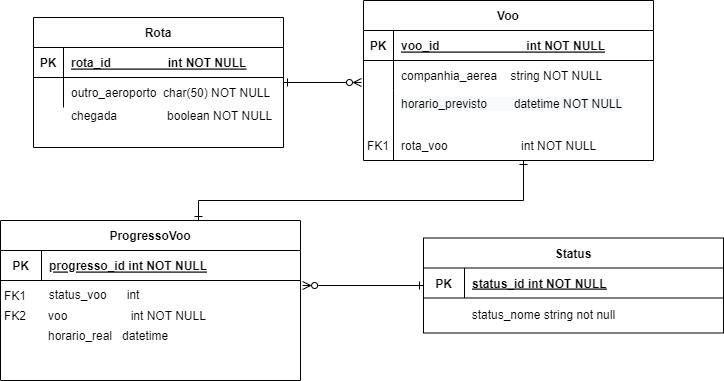

The diagram above was exported from draw.io. Its source (the exported page's mxGraphModel, read from the mxfile embedded in the PNG):
<mxGraphModel dx="784" dy="470" grid="1" gridSize="10" guides="1" tooltips="1" connect="1" arrows="1" fold="1" page="1" pageScale="1" pageWidth="850" pageHeight="1100" math="0" shadow="0" extFonts="Permanent Marker^https://fonts.googleapis.com/css?family=Permanent+Marker">
  <root>
    <mxCell id="0" />
    <mxCell id="1" parent="0" />
    <mxCell id="C-vyLk0tnHw3VtMMgP7b-2" value="Voo" style="shape=table;startSize=30;container=1;collapsible=1;childLayout=tableLayout;fixedRows=1;rowLines=0;fontStyle=1;align=center;resizeLast=1;" parent="1" vertex="1">
      <mxGeometry x="450" y="120" width="290" height="160" as="geometry" />
    </mxCell>
    <mxCell id="C-vyLk0tnHw3VtMMgP7b-3" value="" style="shape=partialRectangle;collapsible=0;dropTarget=0;pointerEvents=0;fillColor=none;points=[[0,0.5],[1,0.5]];portConstraint=eastwest;top=0;left=0;right=0;bottom=1;" parent="C-vyLk0tnHw3VtMMgP7b-2" vertex="1">
      <mxGeometry y="30" width="290" height="30" as="geometry" />
    </mxCell>
    <mxCell id="C-vyLk0tnHw3VtMMgP7b-4" value="PK" style="shape=partialRectangle;overflow=hidden;connectable=0;fillColor=none;top=0;left=0;bottom=0;right=0;fontStyle=1;" parent="C-vyLk0tnHw3VtMMgP7b-3" vertex="1">
      <mxGeometry width="30" height="30" as="geometry">
        <mxRectangle width="30" height="30" as="alternateBounds" />
      </mxGeometry>
    </mxCell>
    <mxCell id="C-vyLk0tnHw3VtMMgP7b-5" value="voo_id                          int NOT NULL " style="shape=partialRectangle;overflow=hidden;connectable=0;fillColor=none;top=0;left=0;bottom=0;right=0;align=left;spacingLeft=6;fontStyle=5;" parent="C-vyLk0tnHw3VtMMgP7b-3" vertex="1">
      <mxGeometry x="30" width="260" height="30" as="geometry">
        <mxRectangle width="260" height="30" as="alternateBounds" />
      </mxGeometry>
    </mxCell>
    <mxCell id="C-vyLk0tnHw3VtMMgP7b-6" value="" style="shape=partialRectangle;collapsible=0;dropTarget=0;pointerEvents=0;fillColor=none;points=[[0,0.5],[1,0.5]];portConstraint=eastwest;top=0;left=0;right=0;bottom=0;" parent="C-vyLk0tnHw3VtMMgP7b-2" vertex="1">
      <mxGeometry y="60" width="290" height="30" as="geometry" />
    </mxCell>
    <mxCell id="C-vyLk0tnHw3VtMMgP7b-7" value="" style="shape=partialRectangle;overflow=hidden;connectable=0;fillColor=none;top=0;left=0;bottom=0;right=0;" parent="C-vyLk0tnHw3VtMMgP7b-6" vertex="1">
      <mxGeometry width="30" height="30" as="geometry">
        <mxRectangle width="30" height="30" as="alternateBounds" />
      </mxGeometry>
    </mxCell>
    <mxCell id="C-vyLk0tnHw3VtMMgP7b-8" value="companhia_aerea    string NOT NULL" style="shape=partialRectangle;overflow=hidden;connectable=0;fillColor=none;top=0;left=0;bottom=0;right=0;align=left;spacingLeft=6;" parent="C-vyLk0tnHw3VtMMgP7b-6" vertex="1">
      <mxGeometry x="30" width="260" height="30" as="geometry">
        <mxRectangle width="260" height="30" as="alternateBounds" />
      </mxGeometry>
    </mxCell>
    <mxCell id="C-vyLk0tnHw3VtMMgP7b-9" value="" style="shape=partialRectangle;collapsible=0;dropTarget=0;pointerEvents=0;fillColor=none;points=[[0,0.5],[1,0.5]];portConstraint=eastwest;top=0;left=0;right=0;bottom=0;" parent="C-vyLk0tnHw3VtMMgP7b-2" vertex="1">
      <mxGeometry y="90" width="290" height="70" as="geometry" />
    </mxCell>
    <mxCell id="C-vyLk0tnHw3VtMMgP7b-10" value="" style="shape=partialRectangle;overflow=hidden;connectable=0;fillColor=none;top=0;left=0;bottom=0;right=0;" parent="C-vyLk0tnHw3VtMMgP7b-9" vertex="1">
      <mxGeometry width="30" height="70" as="geometry">
        <mxRectangle width="30" height="70" as="alternateBounds" />
      </mxGeometry>
    </mxCell>
    <mxCell id="C-vyLk0tnHw3VtMMgP7b-11" value="" style="shape=partialRectangle;overflow=hidden;connectable=0;fillColor=none;top=0;left=0;bottom=0;right=0;align=left;spacingLeft=6;" parent="C-vyLk0tnHw3VtMMgP7b-9" vertex="1">
      <mxGeometry x="30" width="260" height="70" as="geometry">
        <mxRectangle width="260" height="70" as="alternateBounds" />
      </mxGeometry>
    </mxCell>
    <mxCell id="qWEOBcRBkyshX8vvJE9Z-1" style="edgeStyle=orthogonalEdgeStyle;rounded=0;orthogonalLoop=1;jettySize=auto;html=1;entryX=1.007;entryY=1.167;entryDx=0;entryDy=0;entryPerimeter=0;endArrow=ERzeroToMany;endFill=0;startArrow=ERone;startFill=0;" parent="1" source="C-vyLk0tnHw3VtMMgP7b-13" target="NmVSpk5ySmo0pNKjlZ0F-6" edge="1">
      <mxGeometry relative="1" as="geometry">
        <mxPoint x="450" y="402.5" as="targetPoint" />
      </mxGeometry>
    </mxCell>
    <mxCell id="C-vyLk0tnHw3VtMMgP7b-13" value="Status" style="shape=table;startSize=30;container=1;collapsible=1;childLayout=tableLayout;fixedRows=1;rowLines=0;fontStyle=1;align=center;resizeLast=1;" parent="1" vertex="1">
      <mxGeometry x="510" y="357.5" width="300" height="95" as="geometry" />
    </mxCell>
    <mxCell id="C-vyLk0tnHw3VtMMgP7b-14" value="" style="shape=partialRectangle;collapsible=0;dropTarget=0;pointerEvents=0;fillColor=none;points=[[0,0.5],[1,0.5]];portConstraint=eastwest;top=0;left=0;right=0;bottom=1;" parent="C-vyLk0tnHw3VtMMgP7b-13" vertex="1">
      <mxGeometry y="30" width="300" height="30" as="geometry" />
    </mxCell>
    <mxCell id="C-vyLk0tnHw3VtMMgP7b-15" value="PK" style="shape=partialRectangle;overflow=hidden;connectable=0;fillColor=none;top=0;left=0;bottom=0;right=0;fontStyle=1;" parent="C-vyLk0tnHw3VtMMgP7b-14" vertex="1">
      <mxGeometry width="41" height="30" as="geometry">
        <mxRectangle width="41" height="30" as="alternateBounds" />
      </mxGeometry>
    </mxCell>
    <mxCell id="C-vyLk0tnHw3VtMMgP7b-16" value="status_id int NOT NULL " style="shape=partialRectangle;overflow=hidden;connectable=0;fillColor=none;top=0;left=0;bottom=0;right=0;align=left;spacingLeft=6;fontStyle=5;" parent="C-vyLk0tnHw3VtMMgP7b-14" vertex="1">
      <mxGeometry x="41" width="259" height="30" as="geometry">
        <mxRectangle width="259" height="30" as="alternateBounds" />
      </mxGeometry>
    </mxCell>
    <mxCell id="pLDShAEQUJsOdTdyrauU-20" style="edgeStyle=orthogonalEdgeStyle;rounded=0;orthogonalLoop=1;jettySize=auto;html=1;entryX=-0.007;entryY=0.733;entryDx=0;entryDy=0;entryPerimeter=0;endArrow=ERzeroToMany;endFill=0;startArrow=ERone;startFill=0;" parent="1" source="C-vyLk0tnHw3VtMMgP7b-23" target="C-vyLk0tnHw3VtMMgP7b-6" edge="1">
      <mxGeometry relative="1" as="geometry" />
    </mxCell>
    <mxCell id="C-vyLk0tnHw3VtMMgP7b-23" value="Rota" style="shape=table;startSize=30;container=1;collapsible=1;childLayout=tableLayout;fixedRows=1;rowLines=0;fontStyle=1;align=center;resizeLast=1;" parent="1" vertex="1">
      <mxGeometry x="120" y="137" width="250" height="130" as="geometry" />
    </mxCell>
    <mxCell id="C-vyLk0tnHw3VtMMgP7b-24" value="" style="shape=partialRectangle;collapsible=0;dropTarget=0;pointerEvents=0;fillColor=none;points=[[0,0.5],[1,0.5]];portConstraint=eastwest;top=0;left=0;right=0;bottom=1;" parent="C-vyLk0tnHw3VtMMgP7b-23" vertex="1">
      <mxGeometry y="30" width="250" height="30" as="geometry" />
    </mxCell>
    <mxCell id="C-vyLk0tnHw3VtMMgP7b-25" value="PK" style="shape=partialRectangle;overflow=hidden;connectable=0;fillColor=none;top=0;left=0;bottom=0;right=0;fontStyle=1;" parent="C-vyLk0tnHw3VtMMgP7b-24" vertex="1">
      <mxGeometry width="30" height="30" as="geometry">
        <mxRectangle width="30" height="30" as="alternateBounds" />
      </mxGeometry>
    </mxCell>
    <mxCell id="C-vyLk0tnHw3VtMMgP7b-26" value="rota_id                 int NOT NULL " style="shape=partialRectangle;overflow=hidden;connectable=0;fillColor=none;top=0;left=0;bottom=0;right=0;align=left;spacingLeft=6;fontStyle=5;" parent="C-vyLk0tnHw3VtMMgP7b-24" vertex="1">
      <mxGeometry x="30" width="220" height="30" as="geometry">
        <mxRectangle width="220" height="30" as="alternateBounds" />
      </mxGeometry>
    </mxCell>
    <mxCell id="C-vyLk0tnHw3VtMMgP7b-27" value="" style="shape=partialRectangle;collapsible=0;dropTarget=0;pointerEvents=0;fillColor=none;points=[[0,0.5],[1,0.5]];portConstraint=eastwest;top=0;left=0;right=0;bottom=0;" parent="C-vyLk0tnHw3VtMMgP7b-23" vertex="1">
      <mxGeometry y="60" width="250" height="30" as="geometry" />
    </mxCell>
    <mxCell id="C-vyLk0tnHw3VtMMgP7b-28" value="" style="shape=partialRectangle;overflow=hidden;connectable=0;fillColor=none;top=0;left=0;bottom=0;right=0;labelBorderColor=none;" parent="C-vyLk0tnHw3VtMMgP7b-27" vertex="1">
      <mxGeometry width="30" height="30" as="geometry">
        <mxRectangle width="30" height="30" as="alternateBounds" />
      </mxGeometry>
    </mxCell>
    <mxCell id="C-vyLk0tnHw3VtMMgP7b-29" value="outro_aeroporto  char(50) NOT NULL" style="shape=partialRectangle;overflow=hidden;connectable=0;fillColor=none;top=0;left=0;bottom=0;right=0;align=left;spacingLeft=6;" parent="C-vyLk0tnHw3VtMMgP7b-27" vertex="1">
      <mxGeometry x="30" width="220" height="30" as="geometry">
        <mxRectangle width="220" height="30" as="alternateBounds" />
      </mxGeometry>
    </mxCell>
    <mxCell id="pLDShAEQUJsOdTdyrauU-1" value="" style="shape=partialRectangle;overflow=hidden;connectable=0;fillColor=none;top=0;left=0;bottom=0;right=0;align=left;spacingLeft=6;" parent="1" vertex="1">
      <mxGeometry x="480" y="200" width="260" height="30" as="geometry">
        <mxRectangle width="260" height="30" as="alternateBounds" />
      </mxGeometry>
    </mxCell>
    <mxCell id="pLDShAEQUJsOdTdyrauU-6" value="rota_voo                      int NOT NULL" style="shape=partialRectangle;overflow=hidden;connectable=0;fillColor=none;top=0;left=0;bottom=0;right=0;align=left;spacingLeft=6;" parent="1" vertex="1">
      <mxGeometry x="480" y="250" width="260" height="30" as="geometry">
        <mxRectangle width="260" height="30" as="alternateBounds" />
      </mxGeometry>
    </mxCell>
    <mxCell id="NmVSpk5ySmo0pNKjlZ0F-4" value="&amp;nbsp; status_voo&amp;nbsp;&amp;nbsp; &amp;nbsp;&amp;nbsp; int" style="text;html=1;strokeColor=none;fillColor=none;align=left;verticalAlign=middle;whiteSpace=wrap;rounded=0;" parent="1" vertex="1">
      <mxGeometry x="127" y="400" width="210" height="30" as="geometry" />
    </mxCell>
    <mxCell id="pLDShAEQUJsOdTdyrauU-7" value="FK1" style="shape=partialRectangle;overflow=hidden;connectable=0;fillColor=none;top=0;left=0;bottom=0;right=0;fontStyle=0;" parent="1" vertex="1">
      <mxGeometry x="450" y="250" width="30" height="30" as="geometry">
        <mxRectangle width="30" height="30" as="alternateBounds" />
      </mxGeometry>
    </mxCell>
    <mxCell id="pLDShAEQUJsOdTdyrauU-8" value="horario_real   datetime" style="shape=partialRectangle;overflow=hidden;connectable=0;fillColor=none;top=0;left=0;bottom=0;right=0;align=left;spacingLeft=6;" parent="1" vertex="1">
      <mxGeometry x="127" y="440" width="260" height="30" as="geometry">
        <mxRectangle width="260" height="30" as="alternateBounds" />
      </mxGeometry>
    </mxCell>
    <mxCell id="pLDShAEQUJsOdTdyrauU-12" value="FK1" style="shape=partialRectangle;overflow=hidden;connectable=0;fillColor=none;top=0;left=0;bottom=0;right=0;fontStyle=0;" parent="1" vertex="1">
      <mxGeometry x="87" y="400" width="30" height="30" as="geometry">
        <mxRectangle width="30" height="30" as="alternateBounds" />
      </mxGeometry>
    </mxCell>
    <mxCell id="pLDShAEQUJsOdTdyrauU-16" value="&lt;span style=&quot;color: rgb(0, 0, 0); font-family: Helvetica; font-size: 12px; font-style: normal; font-variant-ligatures: normal; font-variant-caps: normal; font-weight: 400; letter-spacing: normal; orphans: 2; text-align: left; text-indent: 0px; text-transform: none; widows: 2; word-spacing: 0px; -webkit-text-stroke-width: 0px; background-color: rgb(248, 249, 250); text-decoration-thickness: initial; text-decoration-style: initial; text-decoration-color: initial; float: none; display: inline !important;&quot;&gt;horario_previsto&amp;nbsp;&amp;nbsp;&amp;nbsp;&amp;nbsp; &amp;nbsp;&amp;nbsp; datetime NOT NULL&lt;/span&gt;" style="text;whiteSpace=wrap;html=1;" parent="1" vertex="1">
      <mxGeometry x="486" y="210" width="290" height="30" as="geometry" />
    </mxCell>
    <mxCell id="pLDShAEQUJsOdTdyrauU-17" value="chegada               boolean NOT NULL" style="shape=partialRectangle;overflow=hidden;connectable=0;fillColor=none;top=0;left=0;bottom=0;right=0;align=left;spacingLeft=6;" parent="1" vertex="1">
      <mxGeometry x="150" y="220" width="220" height="30" as="geometry">
        <mxRectangle width="220" height="30" as="alternateBounds" />
      </mxGeometry>
    </mxCell>
    <mxCell id="pLDShAEQUJsOdTdyrauU-18" value="voo                   int NOT NULL" style="shape=partialRectangle;overflow=hidden;connectable=0;fillColor=none;top=0;left=0;bottom=0;right=0;align=left;spacingLeft=6;" parent="1" vertex="1">
      <mxGeometry x="127" y="420" width="260" height="30" as="geometry">
        <mxRectangle width="260" height="30" as="alternateBounds" />
      </mxGeometry>
    </mxCell>
    <mxCell id="pLDShAEQUJsOdTdyrauU-21" style="edgeStyle=orthogonalEdgeStyle;rounded=0;orthogonalLoop=1;jettySize=auto;html=1;startArrow=ERone;startFill=0;endArrow=ERone;endFill=0;" parent="1" source="NmVSpk5ySmo0pNKjlZ0F-5" edge="1">
      <mxGeometry relative="1" as="geometry">
        <mxPoint x="610" y="280" as="targetPoint" />
        <Array as="points">
          <mxPoint x="285" y="320" />
          <mxPoint x="610" y="320" />
        </Array>
      </mxGeometry>
    </mxCell>
    <mxCell id="NmVSpk5ySmo0pNKjlZ0F-5" value="ProgressoVoo" style="shape=table;startSize=30;container=1;collapsible=1;childLayout=tableLayout;fixedRows=1;rowLines=0;fontStyle=1;align=center;resizeLast=1;" parent="1" vertex="1">
      <mxGeometry x="87" y="340" width="300" height="160" as="geometry" />
    </mxCell>
    <mxCell id="NmVSpk5ySmo0pNKjlZ0F-6" value="" style="shape=partialRectangle;collapsible=0;dropTarget=0;pointerEvents=0;fillColor=none;points=[[0,0.5],[1,0.5]];portConstraint=eastwest;top=0;left=0;right=0;bottom=1;" parent="NmVSpk5ySmo0pNKjlZ0F-5" vertex="1">
      <mxGeometry y="30" width="300" height="30" as="geometry" />
    </mxCell>
    <mxCell id="NmVSpk5ySmo0pNKjlZ0F-7" value="PK" style="shape=partialRectangle;overflow=hidden;connectable=0;fillColor=none;top=0;left=0;bottom=0;right=0;fontStyle=1;" parent="NmVSpk5ySmo0pNKjlZ0F-6" vertex="1">
      <mxGeometry width="41" height="30" as="geometry">
        <mxRectangle width="41" height="30" as="alternateBounds" />
      </mxGeometry>
    </mxCell>
    <mxCell id="NmVSpk5ySmo0pNKjlZ0F-8" value="progresso_id int NOT NULL " style="shape=partialRectangle;overflow=hidden;connectable=0;fillColor=none;top=0;left=0;bottom=0;right=0;align=left;spacingLeft=6;fontStyle=5;" parent="NmVSpk5ySmo0pNKjlZ0F-6" vertex="1">
      <mxGeometry x="41" width="259" height="30" as="geometry">
        <mxRectangle width="259" height="30" as="alternateBounds" />
      </mxGeometry>
    </mxCell>
    <mxCell id="NmVSpk5ySmo0pNKjlZ0F-9" value="&amp;nbsp; status_nome string not null" style="text;html=1;strokeColor=none;fillColor=none;align=left;verticalAlign=middle;whiteSpace=wrap;rounded=0;" parent="1" vertex="1">
      <mxGeometry x="550" y="420" width="260" height="30" as="geometry" />
    </mxCell>
    <mxCell id="pLDShAEQUJsOdTdyrauU-19" value="FK2" style="shape=partialRectangle;overflow=hidden;connectable=0;fillColor=none;top=0;left=0;bottom=0;right=0;fontStyle=0;" parent="1" vertex="1">
      <mxGeometry x="87" y="420" width="30" height="30" as="geometry">
        <mxRectangle width="30" height="30" as="alternateBounds" />
      </mxGeometry>
    </mxCell>
    <mxCell id="vnknoEvzbqSFAxr4rHgB-2" style="edgeStyle=orthogonalEdgeStyle;rounded=0;orthogonalLoop=1;jettySize=auto;html=1;exitX=1;exitY=0.5;exitDx=0;exitDy=0;" parent="1" edge="1">
      <mxGeometry relative="1" as="geometry">
        <mxPoint x="135" y="266.5" as="sourcePoint" />
        <mxPoint x="135" y="266.5" as="targetPoint" />
      </mxGeometry>
    </mxCell>
  </root>
</mxGraphModel>